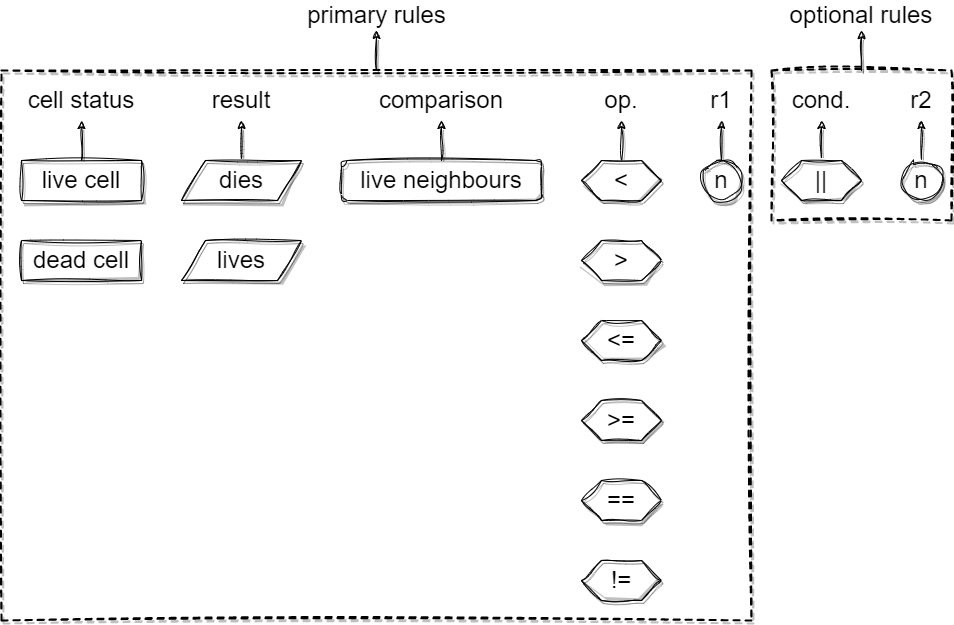

The diagram above was exported from draw.io. Its source (the exported page's mxGraphModel, read from the mxfile embedded in the PNG):
<mxGraphModel dx="2074" dy="1061" grid="1" gridSize="10" guides="1" tooltips="1" connect="1" arrows="1" fold="1" page="1" pageScale="1" pageWidth="1169" pageHeight="827" background="#ffffff" math="0" shadow="0">
  <root>
    <mxCell id="0" />
    <mxCell id="1" parent="0" />
    <mxCell id="vUnhP2XXph2I1KwAY7wo-22" style="edgeStyle=orthogonalEdgeStyle;rounded=0;orthogonalLoop=1;jettySize=auto;html=1;fontSize=24;shadow=1;sketch=1;curveFitting=1;jiggle=2;" edge="1" parent="1" source="vUnhP2XXph2I1KwAY7wo-1">
      <mxGeometry relative="1" as="geometry">
        <mxPoint x="100" y="200" as="targetPoint" />
      </mxGeometry>
    </mxCell>
    <mxCell id="vUnhP2XXph2I1KwAY7wo-1" value="&lt;font style=&quot;font-size: 24px;&quot;&gt;live cell&lt;/font&gt;" style="rounded=0;whiteSpace=wrap;html=1;shadow=1;sketch=1;curveFitting=1;jiggle=2;" vertex="1" parent="1">
      <mxGeometry x="40" y="240" width="120" height="40" as="geometry" />
    </mxCell>
    <mxCell id="vUnhP2XXph2I1KwAY7wo-23" style="edgeStyle=orthogonalEdgeStyle;rounded=0;orthogonalLoop=1;jettySize=auto;html=1;exitX=0.5;exitY=0;exitDx=0;exitDy=0;fontSize=24;shadow=1;sketch=1;curveFitting=1;jiggle=2;" edge="1" parent="1" source="vUnhP2XXph2I1KwAY7wo-2">
      <mxGeometry relative="1" as="geometry">
        <mxPoint x="260" y="200" as="targetPoint" />
      </mxGeometry>
    </mxCell>
    <mxCell id="vUnhP2XXph2I1KwAY7wo-2" value="dies" style="shape=parallelogram;perimeter=parallelogramPerimeter;whiteSpace=wrap;html=1;dashed=0;fontSize=24;shadow=1;sketch=1;curveFitting=1;jiggle=2;" vertex="1" parent="1">
      <mxGeometry x="200" y="240" width="120" height="40" as="geometry" />
    </mxCell>
    <mxCell id="vUnhP2XXph2I1KwAY7wo-7" value="lives" style="shape=parallelogram;perimeter=parallelogramPerimeter;whiteSpace=wrap;html=1;dashed=0;fontSize=24;shadow=1;sketch=1;curveFitting=1;jiggle=2;" vertex="1" parent="1">
      <mxGeometry x="200" y="320" width="120" height="40" as="geometry" />
    </mxCell>
    <mxCell id="vUnhP2XXph2I1KwAY7wo-8" value="&lt;font style=&quot;font-size: 24px;&quot;&gt;dead cell&lt;/font&gt;" style="rounded=0;whiteSpace=wrap;html=1;shadow=1;sketch=1;curveFitting=1;jiggle=2;" vertex="1" parent="1">
      <mxGeometry x="40" y="320" width="120" height="40" as="geometry" />
    </mxCell>
    <mxCell id="vUnhP2XXph2I1KwAY7wo-25" style="edgeStyle=orthogonalEdgeStyle;rounded=0;orthogonalLoop=1;jettySize=auto;html=1;fontSize=24;shadow=1;sketch=1;curveFitting=1;jiggle=2;" edge="1" parent="1" source="vUnhP2XXph2I1KwAY7wo-13">
      <mxGeometry relative="1" as="geometry">
        <mxPoint x="460" y="200" as="targetPoint" />
      </mxGeometry>
    </mxCell>
    <mxCell id="vUnhP2XXph2I1KwAY7wo-13" value="&lt;font style=&quot;font-size: 24px;&quot;&gt;live neighbours&lt;/font&gt;" style="rounded=1;whiteSpace=wrap;html=1;fontSize=18;shadow=1;sketch=1;curveFitting=1;jiggle=2;" vertex="1" parent="1">
      <mxGeometry x="360" y="240" width="200" height="40" as="geometry" />
    </mxCell>
    <mxCell id="vUnhP2XXph2I1KwAY7wo-26" style="edgeStyle=orthogonalEdgeStyle;rounded=0;orthogonalLoop=1;jettySize=auto;html=1;fontSize=24;shadow=1;sketch=1;curveFitting=1;jiggle=2;" edge="1" parent="1" source="vUnhP2XXph2I1KwAY7wo-14">
      <mxGeometry relative="1" as="geometry">
        <mxPoint x="640" y="200" as="targetPoint" />
      </mxGeometry>
    </mxCell>
    <mxCell id="vUnhP2XXph2I1KwAY7wo-14" value="&amp;lt;" style="shape=hexagon;perimeter=hexagonPerimeter2;whiteSpace=wrap;html=1;fixedSize=1;fontSize=24;shadow=1;sketch=1;curveFitting=1;jiggle=2;" vertex="1" parent="1">
      <mxGeometry x="600" y="240" width="80" height="40" as="geometry" />
    </mxCell>
    <mxCell id="vUnhP2XXph2I1KwAY7wo-15" value="&amp;gt;" style="shape=hexagon;perimeter=hexagonPerimeter2;whiteSpace=wrap;html=1;fixedSize=1;fontSize=24;shadow=1;sketch=1;curveFitting=1;jiggle=2;" vertex="1" parent="1">
      <mxGeometry x="600" y="320" width="80" height="40" as="geometry" />
    </mxCell>
    <mxCell id="vUnhP2XXph2I1KwAY7wo-16" value="&amp;lt;=" style="shape=hexagon;perimeter=hexagonPerimeter2;whiteSpace=wrap;html=1;fixedSize=1;fontSize=24;shadow=1;sketch=1;curveFitting=1;jiggle=2;" vertex="1" parent="1">
      <mxGeometry x="600" y="400" width="80" height="40" as="geometry" />
    </mxCell>
    <mxCell id="vUnhP2XXph2I1KwAY7wo-17" value="&amp;gt;=" style="shape=hexagon;perimeter=hexagonPerimeter2;whiteSpace=wrap;html=1;fixedSize=1;fontSize=24;shadow=1;sketch=1;curveFitting=1;jiggle=2;" vertex="1" parent="1">
      <mxGeometry x="600" y="480" width="80" height="40" as="geometry" />
    </mxCell>
    <mxCell id="vUnhP2XXph2I1KwAY7wo-18" value="==" style="shape=hexagon;perimeter=hexagonPerimeter2;whiteSpace=wrap;html=1;fixedSize=1;fontSize=24;shadow=1;sketch=1;curveFitting=1;jiggle=2;" vertex="1" parent="1">
      <mxGeometry x="600" y="560" width="80" height="40" as="geometry" />
    </mxCell>
    <mxCell id="vUnhP2XXph2I1KwAY7wo-19" value="!=" style="shape=hexagon;perimeter=hexagonPerimeter2;whiteSpace=wrap;html=1;fixedSize=1;fontSize=24;shadow=1;sketch=1;curveFitting=1;jiggle=2;" vertex="1" parent="1">
      <mxGeometry x="600" y="640" width="80" height="40" as="geometry" />
    </mxCell>
    <mxCell id="vUnhP2XXph2I1KwAY7wo-27" style="edgeStyle=orthogonalEdgeStyle;rounded=0;orthogonalLoop=1;jettySize=auto;html=1;exitX=0.5;exitY=0;exitDx=0;exitDy=0;fontSize=24;shadow=1;sketch=1;curveFitting=1;jiggle=2;" edge="1" parent="1" source="vUnhP2XXph2I1KwAY7wo-20">
      <mxGeometry relative="1" as="geometry">
        <mxPoint x="740" y="200" as="targetPoint" />
      </mxGeometry>
    </mxCell>
    <mxCell id="vUnhP2XXph2I1KwAY7wo-20" value="n" style="ellipse;whiteSpace=wrap;html=1;fontSize=24;shadow=1;sketch=1;curveFitting=1;jiggle=2;" vertex="1" parent="1">
      <mxGeometry x="720" y="240" width="40" height="40" as="geometry" />
    </mxCell>
    <mxCell id="vUnhP2XXph2I1KwAY7wo-29" value="cell status" style="text;html=1;strokeColor=none;fillColor=none;align=center;verticalAlign=middle;whiteSpace=wrap;rounded=0;fontSize=24;shadow=1;sketch=1;curveFitting=1;jiggle=2;" vertex="1" parent="1">
      <mxGeometry x="40" y="160" width="120" height="40" as="geometry" />
    </mxCell>
    <mxCell id="vUnhP2XXph2I1KwAY7wo-30" value="result" style="text;html=1;strokeColor=none;fillColor=none;align=center;verticalAlign=middle;whiteSpace=wrap;rounded=0;fontSize=24;shadow=1;sketch=1;curveFitting=1;jiggle=2;" vertex="1" parent="1">
      <mxGeometry x="200" y="160" width="120" height="40" as="geometry" />
    </mxCell>
    <mxCell id="vUnhP2XXph2I1KwAY7wo-31" value="comparison" style="text;html=1;strokeColor=none;fillColor=none;align=center;verticalAlign=middle;whiteSpace=wrap;rounded=0;fontSize=24;shadow=1;sketch=1;curveFitting=1;jiggle=2;" vertex="1" parent="1">
      <mxGeometry x="360" y="160" width="200" height="40" as="geometry" />
    </mxCell>
    <mxCell id="vUnhP2XXph2I1KwAY7wo-32" value="&lt;font style=&quot;font-size: 24px;&quot;&gt;op.&lt;/font&gt;" style="text;html=1;strokeColor=none;fillColor=none;align=center;verticalAlign=middle;whiteSpace=wrap;rounded=0;fontSize=24;shadow=1;sketch=1;curveFitting=1;jiggle=2;" vertex="1" parent="1">
      <mxGeometry x="600" y="160" width="80" height="40" as="geometry" />
    </mxCell>
    <mxCell id="vUnhP2XXph2I1KwAY7wo-33" value="r1" style="text;html=1;strokeColor=none;fillColor=none;align=center;verticalAlign=middle;whiteSpace=wrap;rounded=0;fontSize=24;shadow=1;sketch=1;curveFitting=1;jiggle=2;" vertex="1" parent="1">
      <mxGeometry x="720" y="160" width="40" height="40" as="geometry" />
    </mxCell>
    <mxCell id="vUnhP2XXph2I1KwAY7wo-34" style="edgeStyle=orthogonalEdgeStyle;rounded=0;orthogonalLoop=1;jettySize=auto;html=1;fontSize=24;shadow=1;sketch=1;curveFitting=1;jiggle=2;" edge="1" parent="1" source="vUnhP2XXph2I1KwAY7wo-35">
      <mxGeometry relative="1" as="geometry">
        <mxPoint x="840" y="200" as="targetPoint" />
      </mxGeometry>
    </mxCell>
    <mxCell id="vUnhP2XXph2I1KwAY7wo-35" value="||" style="shape=hexagon;perimeter=hexagonPerimeter2;whiteSpace=wrap;html=1;fixedSize=1;fontSize=24;shadow=1;sketch=1;curveFitting=1;jiggle=2;" vertex="1" parent="1">
      <mxGeometry x="800" y="240" width="80" height="40" as="geometry" />
    </mxCell>
    <mxCell id="vUnhP2XXph2I1KwAY7wo-41" style="edgeStyle=orthogonalEdgeStyle;rounded=0;orthogonalLoop=1;jettySize=auto;html=1;exitX=0.5;exitY=0;exitDx=0;exitDy=0;fontSize=24;shadow=1;sketch=1;curveFitting=1;jiggle=2;" edge="1" parent="1" source="vUnhP2XXph2I1KwAY7wo-42">
      <mxGeometry relative="1" as="geometry">
        <mxPoint x="940" y="200" as="targetPoint" />
      </mxGeometry>
    </mxCell>
    <mxCell id="vUnhP2XXph2I1KwAY7wo-42" value="n" style="ellipse;whiteSpace=wrap;html=1;fontSize=24;shadow=1;sketch=1;curveFitting=1;jiggle=2;" vertex="1" parent="1">
      <mxGeometry x="920" y="240" width="40" height="40" as="geometry" />
    </mxCell>
    <mxCell id="vUnhP2XXph2I1KwAY7wo-43" value="&lt;font style=&quot;font-size: 24px;&quot;&gt;cond.&lt;/font&gt;" style="text;html=1;strokeColor=none;fillColor=none;align=center;verticalAlign=middle;whiteSpace=wrap;rounded=0;fontSize=24;shadow=1;sketch=1;curveFitting=1;jiggle=2;" vertex="1" parent="1">
      <mxGeometry x="800" y="160" width="80" height="40" as="geometry" />
    </mxCell>
    <mxCell id="vUnhP2XXph2I1KwAY7wo-44" value="r2" style="text;html=1;strokeColor=none;fillColor=none;align=center;verticalAlign=middle;whiteSpace=wrap;rounded=0;fontSize=24;shadow=1;sketch=1;curveFitting=1;jiggle=2;" vertex="1" parent="1">
      <mxGeometry x="920" y="160" width="40" height="40" as="geometry" />
    </mxCell>
    <mxCell id="vUnhP2XXph2I1KwAY7wo-54" style="edgeStyle=orthogonalEdgeStyle;rounded=0;orthogonalLoop=1;jettySize=auto;html=1;exitX=0.5;exitY=0;exitDx=0;exitDy=0;fontSize=24;shadow=1;sketch=1;curveFitting=1;jiggle=2;" edge="1" parent="1" source="vUnhP2XXph2I1KwAY7wo-45" target="vUnhP2XXph2I1KwAY7wo-53">
      <mxGeometry relative="1" as="geometry" />
    </mxCell>
    <mxCell id="vUnhP2XXph2I1KwAY7wo-45" value="" style="whiteSpace=wrap;html=1;fontSize=24;glass=0;dashed=1;fillColor=none;strokeWidth=2;shadow=1;sketch=1;curveFitting=1;jiggle=2;" vertex="1" parent="1">
      <mxGeometry x="790" y="150" width="180" height="150" as="geometry" />
    </mxCell>
    <mxCell id="vUnhP2XXph2I1KwAY7wo-52" style="edgeStyle=orthogonalEdgeStyle;rounded=0;orthogonalLoop=1;jettySize=auto;html=1;exitX=0.5;exitY=0;exitDx=0;exitDy=0;entryX=0.5;entryY=1;entryDx=0;entryDy=0;fontSize=24;shadow=1;sketch=1;curveFitting=1;jiggle=2;" edge="1" parent="1" source="vUnhP2XXph2I1KwAY7wo-46" target="vUnhP2XXph2I1KwAY7wo-51">
      <mxGeometry relative="1" as="geometry" />
    </mxCell>
    <mxCell id="vUnhP2XXph2I1KwAY7wo-46" value="" style="whiteSpace=wrap;html=1;fontSize=24;glass=0;dashed=1;fillColor=none;strokeWidth=2;shadow=1;sketch=1;curveFitting=1;jiggle=2;" vertex="1" parent="1">
      <mxGeometry x="20" y="150" width="750" height="550" as="geometry" />
    </mxCell>
    <mxCell id="vUnhP2XXph2I1KwAY7wo-51" value="primary rules" style="text;html=1;strokeColor=none;fillColor=none;align=center;verticalAlign=middle;whiteSpace=wrap;rounded=0;fontSize=24;shadow=1;sketch=1;curveFitting=1;jiggle=2;" vertex="1" parent="1">
      <mxGeometry x="318.75" y="80" width="152.5" height="30" as="geometry" />
    </mxCell>
    <mxCell id="vUnhP2XXph2I1KwAY7wo-53" value="optional rules" style="text;html=1;strokeColor=none;fillColor=none;align=center;verticalAlign=middle;whiteSpace=wrap;rounded=0;fontSize=24;shadow=1;sketch=1;curveFitting=1;jiggle=2;" vertex="1" parent="1">
      <mxGeometry x="790" y="80" width="180" height="30" as="geometry" />
    </mxCell>
  </root>
</mxGraphModel>